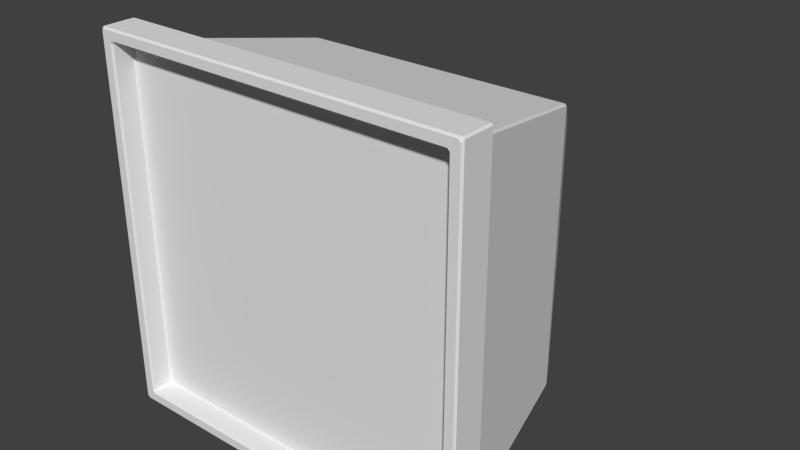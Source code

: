 # Source: TV.blend  (saved by Blender 2.75.0; exported with 4.5.12 LTS)
import bpy
from mathutils import Matrix  # noqa: F401  (used for matrix-valued properties, if any)

bpy.ops.wm.read_factory_settings(use_empty=True)
scene = bpy.context.scene
scene.name = 'Scene'

# ---- collections
col_collection_1 = bpy.data.collections.new('Collection 1'); scene.collection.children.link(col_collection_1)

# ---- world
world_world = bpy.data.worlds.new('World'); scene.world = world_world
world_world.color = (0.05088, 0.05088, 0.05088)
world_world.use_sun_shadow = False
world_world.sun_shadow_jitter_overblur = 0.0
world_world.cycles.sampling_method = 'MANUAL'
world_world.cycles.sample_map_resolution = 256

# ---- meshes
me_cube = bpy.data.meshes.new('Cube')
me_cube.from_pydata([(-0.9955, -1.0, -0.9955), (-0.9955, -1.0, 0.9955), (-0.408, 0.6757, -0.408), (-0.408, 0.6757, 0.408), (0.9995, -0.9911, -0.9954), (0.9995, -0.9911, 0.9956), (0.408, 0.6757, -0.408), (0.408, 0.6757, 0.408), (-0.7984, -0.01277, 0.7984), (-0.7984, -0.01277, -0.7984), (0.8023, -0.003863, 0.7985), (0.8023, -0.003863, -0.7982), (-1.085, -1.0, -1.085), (-1.085, -1.0, 1.085), (1.085, -1.0, 1.085), (1.085, -1.0, -1.085), (-1.085, -1.2, -1.085), (-1.085, -1.2, 1.085), (1.085, -1.2, 1.085), (1.085, -1.2, -1.085), (-1.015, -1.2, -1.015), (-1.015, -1.2, 1.015), (1.015, -1.2, 1.015), (1.015, -1.2, -1.015), (-1.015, -1.074, -1.015), (-1.015, -1.074, 1.015), (1.015, -1.074, 1.015), (1.015, -1.074, -1.015)], [], [(8, 3, 2, 9), (3, 7, 6, 2), (10, 5, 4, 11), (1, 0, 12, 13), (9, 2, 6, 11), (10, 7, 3, 8), (5, 10, 8, 1), (0, 9, 11, 4), (7, 10, 11, 6), (1, 8, 9, 0), (14, 13, 17, 18), (0, 4, 15, 12), (5, 1, 13, 14), (4, 5, 14, 15), (16, 19, 23, 20), (13, 12, 16, 17), (12, 15, 19, 16), (15, 14, 18, 19), (22, 21, 25, 26), (19, 18, 22, 23), (18, 17, 21, 22), (17, 16, 20, 21), (26, 25, 24, 27), (21, 20, 24, 25), (20, 23, 27, 24), (23, 22, 26, 27)])
_uv = me_cube.uv_layers.new(name='UVMap')
_uv.uv.foreach_set('vector', [0.4612, 0.9887, 0.4248, 0.9708, 0.4248, 0.9333, 0.4612, 0.9154, 0.4669, 0.953, 0.4669, 0.9399, 0.48, 0.9399, 0.48, 0.953, 0.4541, 0.9366, 0.4379, 0.9398, 0.4379, 0.9078, 0.4541, 0.911, 0.4923, 0.9733, 0.4923, 0.9413, 0.4938, 0.9399, 0.4938, 0.9747, 0.4541, 0.9783, 0.4604, 0.9656, 0.4735, 0.9656, 0.4798, 0.9783, 0.4309, 0.973, 0.4246, 0.9857, 0.4115, 0.9857, 0.4052, 0.973, 0.4372, 0.9567, 0.434, 0.9729, 0.4084, 0.9729, 0.4052, 0.9567, 0.4052, 0.9567, 0.4084, 0.9405, 0.434, 0.9405, 0.4372, 0.9567, 0.4668, 0.9593, 0.4541, 0.9655, 0.4541, 0.9399, 0.4668, 0.9461, 0.4541, 0.9719, 0.4379, 0.9687, 0.4379, 0.943, 0.4541, 0.9399, 0.4401, 0.989, 0.4052, 0.989, 0.4052, 0.9858, 0.4401, 0.9858, 0.4416, 0.9878, 0.4736, 0.9878, 0.475, 0.9893, 0.4401, 0.9893, 0.4644, 0.9803, 0.4324, 0.9803, 0.4309, 0.9789, 0.4658, 0.9789, 0.4922, 0.9413, 0.4922, 0.9733, 0.4908, 0.9747, 0.4908, 0.9399, 0.4401, 0.9894, 0.475, 0.9894, 0.4739, 0.9905, 0.4413, 0.9905, 0.4834, 0.9747, 0.4834, 0.9399, 0.4866, 0.9399, 0.4866, 0.9747, 0.4309, 0.9825, 0.4658, 0.9825, 0.4658, 0.9857, 0.4309, 0.9857, 0.4833, 0.9399, 0.4833, 0.9747, 0.4801, 0.9747, 0.4801, 0.9399, 0.4635, 0.9824, 0.4309, 0.9824, 0.4309, 0.9804, 0.4635, 0.9804, 0.4949, 0.9399, 0.4949, 0.9747, 0.4938, 0.9736, 0.4938, 0.941, 0.4401, 0.9902, 0.4052, 0.9902, 0.4063, 0.989, 0.4389, 0.989, 0.495, 0.9747, 0.495, 0.9399, 0.4961, 0.941, 0.4961, 0.9736, 0.5913, 0.9925, 0.5071, 0.9925, 0.5071, 0.9083, 0.5913, 0.9083, 0.4887, 0.9725, 0.4887, 0.9399, 0.4907, 0.9399, 0.4907, 0.9725, 0.4401, 0.9858, 0.4728, 0.9858, 0.4728, 0.9878, 0.4401, 0.9878, 0.4886, 0.9399, 0.4886, 0.9725, 0.4866, 0.9725, 0.4866, 0.9399])
me_cube.use_remesh_preserve_volume = False
me_cube.use_remesh_preserve_attributes = False
me_cube.use_mirror_vertex_groups = False
me_cube.update()

# ---- objects
ob_tv = bpy.data.objects.new('TV', me_cube)

# ---- transforms, parenting, visibility, modifiers, constraints
ob_tv.location = (0.0, 0.0, 0.0)
ob_tv.lineart.crease_threshold = 0.0
_m = ob_tv.modifiers.new('Bevel', 'BEVEL')
_m.width = 0.01
_m.width_pct = 0.01
_m.limit_method = 'NONE'
_m.spread = 0.0

# ---- collection membership
col_collection_1.objects.link(ob_tv)

# ---- scene / render settings (as saved in the file)
scene.frame_start = 1; scene.frame_end = 250; scene.frame_set(1)
scene.render.engine = 'BLENDER_EEVEE_NEXT'
scene.render.resolution_percentage = 50
scene.render.dither_intensity = 0.0
scene.cycles.use_denoising = False
scene.cycles.samples = 10
scene.cycles.sampling_pattern = 'TABULATED_SOBOL'
scene.cycles.light_sampling_threshold = 0.0
scene.cycles.use_adaptive_sampling = False
scene.cycles.use_light_tree = False
scene.cycles.blur_glossy = 0.0
scene.cycles.pixel_filter_type = 'GAUSSIAN'
scene.cycles.sample_clamp_indirect = 0.0
scene.view_settings.view_transform = 'Standard'
bpy.context.view_layer.update()

# ---- added for rendering (the .blend has no active camera and no usable light): camera, sun
cam_auto = bpy.data.cameras.new('AutoCamera')
cam_auto.lens = 50.0
cam_auto.sensor_width = 36.0
cam_auto.clip_end = 1000.0
ob_auto_camera = bpy.data.objects.new('AutoCamera', cam_auto)
scene.collection.objects.link(ob_auto_camera)
ob_auto_camera.location = (3.32819, -4.25576, 2.66255)
ob_auto_camera.rotation_euler = (1.09748, -7.21219e-08, 0.694738)
scene.camera = ob_auto_camera
light_auto_sun = bpy.data.lights.new('AutoSun', 'SUN')
light_auto_sun.energy = 3.0
light_auto_sun.angle = 0.0523599
ob_auto_sun = bpy.data.objects.new('AutoSun', light_auto_sun)
scene.collection.objects.link(ob_auto_sun)
ob_auto_sun.rotation_euler = (0.872665, 0.174533, 0.523599)
bpy.context.view_layer.update()
